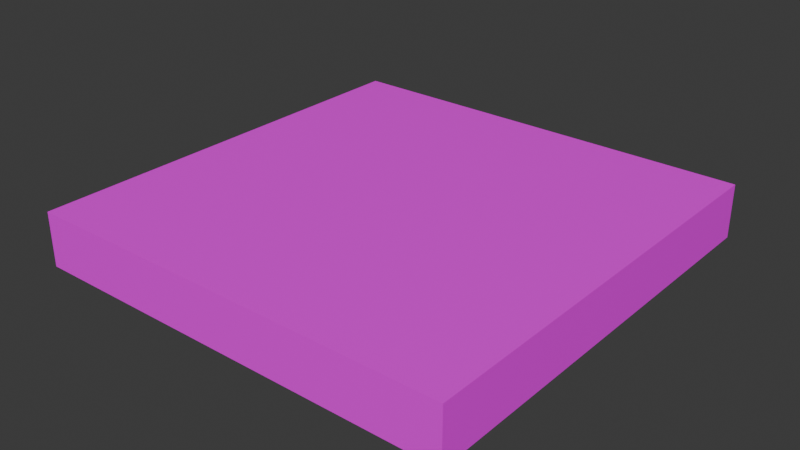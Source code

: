 # Source: Board.blend  (saved by Blender 4.5.91; exported with 4.5.12 LTS)
import bpy
from mathutils import Matrix  # noqa: F401  (used for matrix-valued properties, if any)

bpy.ops.wm.read_factory_settings(use_empty=True)
scene = bpy.context.scene
scene.name = 'Scene'

# ---- collections
col_collection = bpy.data.collections.new('Collection'); scene.collection.children.link(col_collection)

# ---- images (referenced by path relative to the original .blend; pixels are not part of the script)
import os
ASSET_DIR = os.environ.get("B2B_ASSET_DIR", "")  # directory of the original .blend (textures are referenced by path, not embedded)
HERE = os.path.dirname(os.path.abspath(__file__))  # packed textures are extracted next to this script under _unpacked/

def load_image(name, relpath, width, height, colorspace="sRGB"):
    """Load a texture the original file referenced (path relative to the .blend, or extracted next to this script)."""
    p = next((c for c in (os.path.join(HERE, relpath), os.path.join(ASSET_DIR, relpath)) if relpath and os.path.exists(c)), "")
    if p:
        img = bpy.data.images.load(p, check_existing=True)
        img.name = name
    else:  # same state as the original file: an image datablock whose file is absent (Cycles renders it pink)
        img = bpy.data.images.new(name, width, height)
        img.source = "FILE"
        img.filepath = "//" + (relpath or name)
    img.colorspace_settings.name = colorspace
    return img
img_imphenziapalette01_png_001 = load_image('ImphenziaPalette01.png.001', 'ImphenziaPalette01.png', 1024, 1024, 'sRGB')

# ---- materials (node trees are filled in below, after node groups)
mat_material = bpy.data.materials.new('Material')
mat_material.alpha_threshold = 0.0
mat_material.roughness = 0.5
mat_material.line_color = (0.0, 0.0, 0.0, 1.0)

# ---- material node trees
mat_material.use_nodes = True; mat_material.node_tree.nodes.clear()
_N = mat_material.node_tree.nodes; _L = mat_material.node_tree.links
n0 = _N.new('ShaderNodeOutputMaterial'); n0.name = 'Material Output'; n0.location = (200, 100)
n1 = _N.new('ShaderNodeBsdfPrincipled'); n1.name = 'Principled BSDF'; n1.location = (-200, 100)
n1.inputs[3].default_value = 1.45
n2 = _N.new('ShaderNodeTexImage'); n2.name = 'Image Texture'; n2.location = (-547, 12)
n2.image = img_imphenziapalette01_png_001
n2.interpolation = 'Closest'
_L.new(n1.outputs[0], n0.inputs[0])
_L.new(n2.outputs[0], n1.inputs[0])
n0.is_active_output = True

# ---- world
world_world = bpy.data.worlds.new('World'); scene.world = world_world
world_world.use_nodes = True; world_world.node_tree.nodes.clear()
_N = world_world.node_tree.nodes; _L = world_world.node_tree.links
n0 = _N.new('ShaderNodeOutputWorld'); n0.name = 'World Output'; n0.location = (200, 100)
n1 = _N.new('ShaderNodeBackground'); n1.name = 'Background'; n1.location = (-200, 100)
n1.inputs[0].default_value = (0.05088, 0.05088, 0.05088, 1.0)
_L.new(n1.outputs[0], n0.inputs[0])
n0.is_active_output = True
world_world.color = (0.05088, 0.05088, 0.05088)
world_world.sun_shadow_jitter_overblur = 0.0

# ---- meshes
me_cube = bpy.data.meshes.new('Cube')
me_cube.from_pydata([(0.0, 8.0, 0.0), (0.0, 8.0, -1.0), (0.0, 0.0, 0.0), (0.0, 0.0, -1.0), (-8.0, 8.0, 0.0), (-8.0, 8.0, -1.0), (-8.0, 0.0, 0.0), (-8.0, 0.0, -1.0), (-8.0, 7.0, -1.0), (-8.0, 6.0, -1.0), (-8.0, 5.0, -1.0), (-8.0, 4.0, -1.0), (-8.0, 3.0, -1.0), (-8.0, 2.0, -1.0), (-8.0, 1.0, -1.0), (0.0, 7.0, 0.0), (0.0, 6.0, 0.0), (0.0, 5.0, 0.0), (0.0, 4.0, 0.0), (0.0, 3.0, 0.0), (0.0, 2.0, 0.0), (0.0, 1.0, 0.0), (-8.0, 1.0, 0.0), (-8.0, 2.0, 0.0), (-8.0, 3.0, 0.0), (-8.0, 4.0, 0.0), (-8.0, 5.0, 0.0), (-8.0, 6.0, 0.0), (-8.0, 7.0, 0.0), (0.0, 1.0, -1.0), (0.0, 2.0, -1.0), (0.0, 3.0, -1.0), (0.0, 4.0, -1.0), (0.0, 5.0, -1.0), (0.0, 6.0, -1.0), (0.0, 7.0, -1.0), (-1.0, 8.0, -1.0), (-2.0, 8.0, -1.0), (-3.0, 8.0, -1.0), (-4.0, 8.0, -1.0), (-5.0, 8.0, -1.0), (-6.0, 8.0, -1.0), (-7.0, 8.0, -1.0), (-1.0, 0.0, 0.0), (-2.0, 0.0, 0.0), (-3.0, 0.0, 0.0), (-4.0, 0.0, 0.0), (-5.0, 0.0, 0.0), (-6.0, 0.0, 0.0), (-7.0, 0.0, 0.0), (-7.0, 0.0, -1.0), (-6.0, 0.0, -1.0), (-5.0, 0.0, -1.0), (-4.0, 0.0, -1.0), (-3.0, 0.0, -1.0), (-2.0, 0.0, -1.0), (-1.0, 0.0, -1.0), (-7.0, 8.0, 0.0), (-6.0, 8.0, 0.0), (-5.0, 8.0, 0.0), (-4.0, 8.0, 0.0), (-3.0, 8.0, 0.0), (-2.0, 8.0, 0.0), (-1.0, 8.0, 0.0), (-1.0, 7.0, -1.0), (-2.0, 7.0, -1.0), (-3.0, 7.0, -1.0), (-4.0, 7.0, -1.0), (-5.0, 7.0, -1.0), (-6.0, 7.0, -1.0), (-7.0, 7.0, -1.0), (-1.0, 6.0, -1.0), (-2.0, 6.0, -1.0), (-3.0, 6.0, -1.0), (-4.0, 6.0, -1.0), (-5.0, 6.0, -1.0), (-6.0, 6.0, -1.0), (-7.0, 6.0, -1.0), (-1.0, 5.0, -1.0), (-2.0, 5.0, -1.0), (-3.0, 5.0, -1.0), (-4.0, 5.0, -1.0), (-5.0, 5.0, -1.0), (-6.0, 5.0, -1.0), (-7.0, 5.0, -1.0), (-1.0, 4.0, -1.0), (-2.0, 4.0, -1.0), (-3.0, 4.0, -1.0), (-4.0, 4.0, -1.0), (-5.0, 4.0, -1.0), (-6.0, 4.0, -1.0), (-7.0, 4.0, -1.0), (-1.0, 3.0, -1.0), (-2.0, 3.0, -1.0), (-3.0, 3.0, -1.0), (-4.0, 3.0, -1.0), (-5.0, 3.0, -1.0), (-6.0, 3.0, -1.0), (-7.0, 3.0, -1.0), (-1.0, 2.0, -1.0), (-2.0, 2.0, -1.0), (-3.0, 2.0, -1.0), (-4.0, 2.0, -1.0), (-5.0, 2.0, -1.0), (-6.0, 2.0, -1.0), (-7.0, 2.0, -1.0), (-1.0, 1.0, -1.0), (-2.0, 1.0, -1.0), (-3.0, 1.0, -1.0), (-4.0, 1.0, -1.0), (-5.0, 1.0, -1.0), (-6.0, 1.0, -1.0), (-7.0, 1.0, -1.0), (-7.0, 7.0, 0.0), (-6.0, 7.0, 0.0), (-5.0, 7.0, 0.0), (-4.0, 7.0, 0.0), (-3.0, 7.0, 0.0), (-2.0, 7.0, 0.0), (-1.0, 7.0, 0.0), (-7.0, 6.0, 0.0), (-6.0, 6.0, 0.0), (-5.0, 6.0, 0.0), (-4.0, 6.0, 0.0), (-3.0, 6.0, 0.0), (-2.0, 6.0, 0.0), (-1.0, 6.0, 0.0), (-7.0, 5.0, 0.0), (-6.0, 5.0, 0.0), (-5.0, 5.0, 0.0), (-4.0, 5.0, 0.0), (-3.0, 5.0, 0.0), (-2.0, 5.0, 0.0), (-1.0, 5.0, 0.0), (-7.0, 4.0, 0.0), (-6.0, 4.0, 0.0), (-5.0, 4.0, 0.0), (-4.0, 4.0, 0.0), (-3.0, 4.0, 0.0), (-2.0, 4.0, 0.0), (-1.0, 4.0, 0.0), (-7.0, 3.0, 0.0), (-6.0, 3.0, 0.0), (-5.0, 3.0, 0.0), (-4.0, 3.0, 0.0), (-3.0, 3.0, 0.0), (-2.0, 3.0, 0.0), (-1.0, 3.0, 0.0), (-7.0, 2.0, 0.0), (-6.0, 2.0, 0.0), (-5.0, 2.0, 0.0), (-4.0, 2.0, 0.0), (-3.0, 2.0, 0.0), (-2.0, 2.0, 0.0), (-1.0, 2.0, 0.0), (-7.0, 1.0, 0.0), (-6.0, 1.0, 0.0), (-5.0, 1.0, 0.0), (-4.0, 1.0, 0.0), (-3.0, 1.0, 0.0), (-2.0, 1.0, 0.0), (-1.0, 1.0, 0.0)], [], [(155, 22, 6, 49), (50, 49, 6, 7), (8, 28, 4, 5), (106, 29, 3, 56), (29, 21, 2, 3), (36, 63, 0, 1), (1, 0, 15, 35), (35, 15, 16, 34), (34, 16, 17, 33), (33, 17, 18, 32), (32, 18, 19, 31), (31, 19, 20, 30), (30, 20, 21, 29), (36, 1, 35, 64), (64, 35, 34, 71), (71, 34, 33, 78), (78, 33, 32, 85), (85, 32, 31, 92), (92, 31, 30, 99), (99, 30, 29, 106), (7, 6, 22, 14), (14, 22, 23, 13), (13, 23, 24, 12), (12, 24, 25, 11), (11, 25, 26, 10), (10, 26, 27, 9), (9, 27, 28, 8), (57, 4, 28, 113), (113, 28, 27, 120), (120, 27, 26, 127), (127, 26, 25, 134), (134, 25, 24, 141), (141, 24, 23, 148), (148, 23, 22, 155), (20, 154, 161, 21), (154, 153, 160, 161), (153, 152, 159, 160), (152, 151, 158, 159), (151, 150, 157, 158), (150, 149, 156, 157), (149, 148, 155, 156), (19, 147, 154, 20), (147, 146, 153, 154), (146, 145, 152, 153), (145, 144, 151, 152), (144, 143, 150, 151), (143, 142, 149, 150), (142, 141, 148, 149), (18, 140, 147, 19), (140, 139, 146, 147), (139, 138, 145, 146), (138, 137, 144, 145), (137, 136, 143, 144), (136, 135, 142, 143), (135, 134, 141, 142), (17, 133, 140, 18), (133, 132, 139, 140), (132, 131, 138, 139), (131, 130, 137, 138), (130, 129, 136, 137), (129, 128, 135, 136), (128, 127, 134, 135), (16, 126, 133, 17), (126, 125, 132, 133), (125, 124, 131, 132), (124, 123, 130, 131), (123, 122, 129, 130), (122, 121, 128, 129), (121, 120, 127, 128), (15, 119, 126, 16), (119, 118, 125, 126), (118, 117, 124, 125), (117, 116, 123, 124), (116, 115, 122, 123), (115, 114, 121, 122), (114, 113, 120, 121), (0, 63, 119, 15), (63, 62, 118, 119), (62, 61, 117, 118), (61, 60, 116, 117), (60, 59, 115, 116), (59, 58, 114, 115), (58, 57, 113, 114), (13, 105, 112, 14), (105, 104, 111, 112), (104, 103, 110, 111), (103, 102, 109, 110), (102, 101, 108, 109), (101, 100, 107, 108), (100, 99, 106, 107), (12, 98, 105, 13), (98, 97, 104, 105), (97, 96, 103, 104), (96, 95, 102, 103), (95, 94, 101, 102), (94, 93, 100, 101), (93, 92, 99, 100), (11, 91, 98, 12), (91, 90, 97, 98), (90, 89, 96, 97), (89, 88, 95, 96), (88, 87, 94, 95), (87, 86, 93, 94), (86, 85, 92, 93), (10, 84, 91, 11), (84, 83, 90, 91), (83, 82, 89, 90), (82, 81, 88, 89), (81, 80, 87, 88), (80, 79, 86, 87), (79, 78, 85, 86), (9, 77, 84, 10), (77, 76, 83, 84), (76, 75, 82, 83), (75, 74, 81, 82), (74, 73, 80, 81), (73, 72, 79, 80), (72, 71, 78, 79), (8, 70, 77, 9), (70, 69, 76, 77), (69, 68, 75, 76), (68, 67, 74, 75), (67, 66, 73, 74), (66, 65, 72, 73), (65, 64, 71, 72), (5, 42, 70, 8), (42, 41, 69, 70), (41, 40, 68, 69), (40, 39, 67, 68), (39, 38, 66, 67), (38, 37, 65, 66), (37, 36, 64, 65), (5, 4, 57, 42), (42, 57, 58, 41), (41, 58, 59, 40), (40, 59, 60, 39), (39, 60, 61, 38), (38, 61, 62, 37), (37, 62, 63, 36), (14, 112, 50, 7), (112, 111, 51, 50), (111, 110, 52, 51), (110, 109, 53, 52), (109, 108, 54, 53), (108, 107, 55, 54), (107, 106, 56, 55), (3, 2, 43, 56), (56, 43, 44, 55), (55, 44, 45, 54), (54, 45, 46, 53), (53, 46, 47, 52), (52, 47, 48, 51), (51, 48, 49, 50), (21, 161, 43, 2), (161, 160, 44, 43), (160, 159, 45, 44), (159, 158, 46, 45), (158, 157, 47, 46), (157, 156, 48, 47), (156, 155, 49, 48)])
_uv = me_cube.uv_layers.new(name='UVMap')
_uv.uv.foreach_set('vector', [0.6985, 0.4359, 0.6985, 0.4359, 0.6985, 0.4359, 0.6985, 0.4359, 0.5435, 0.4359, 0.5435, 0.4359, 0.5435, 0.4359, 0.5435, 0.4359, 0.5435, 0.4359, 0.5435, 0.4359, 0.5435, 0.4359, 0.5435, 0.4359, 0.5435, 0.4359, 0.5435, 0.4359, 0.5435, 0.4359, 0.5435, 0.4359, 0.5435, 0.4359, 0.5435, 0.4359, 0.5435, 0.4359, 0.5435, 0.4359, 0.5435, 0.4359, 0.5435, 0.4359, 0.5435, 0.4359, 0.5435, 0.4359, 0.5435, 0.4359, 0.5435, 0.4359, 0.5435, 0.4359, 0.5435, 0.4359, 0.5435, 0.4359, 0.5435, 0.4359, 0.5435, 0.4359, 0.5435, 0.4359, 0.5435, 0.4359, 0.5435, 0.4359, 0.5435, 0.4359, 0.5435, 0.4359, 0.5435, 0.4359, 0.5435, 0.4359, 0.5435, 0.4359, 0.5435, 0.4359, 0.5435, 0.4359, 0.5435, 0.4359, 0.5435, 0.4359, 0.5435, 0.4359, 0.5435, 0.4359, 0.5435, 0.4359, 0.5435, 0.4359, 0.5435, 0.4359, 0.5435, 0.4359, 0.5435, 0.4359, 0.5435, 0.4359, 0.5435, 0.4359, 0.5435, 0.4359, 0.5435, 0.4359, 0.5435, 0.4359, 0.5435, 0.4359, 0.5435, 0.4359, 0.5435, 0.4359, 0.5435, 0.4359, 0.5435, 0.4359, 0.5435, 0.4359, 0.5435, 0.4359, 0.5435, 0.4359, 0.5435, 0.4359, 0.5435, 0.4359, 0.5435, 0.4359, 0.5435, 0.4359, 0.5435, 0.4359, 0.5435, 0.4359, 0.5435, 0.4359, 0.5435, 0.4359, 0.5435, 0.4359, 0.5435, 0.4359, 0.5435, 0.4359, 0.5435, 0.4359, 0.5435, 0.4359, 0.5435, 0.4359, 0.5435, 0.4359, 0.5435, 0.4359, 0.5435, 0.4359, 0.5435, 0.4359, 0.5435, 0.4359, 0.5435, 0.4359, 0.5435, 0.4359, 0.5435, 0.4359, 0.5435, 0.4359, 0.5435, 0.4359, 0.5435, 0.4359, 0.5435, 0.4359, 0.5435, 0.4359, 0.5435, 0.4359, 0.5435, 0.4359, 0.5435, 0.4359, 0.5435, 0.4359, 0.5435, 0.4359, 0.5435, 0.4359, 0.5435, 0.4359, 0.5435, 0.4359, 0.5435, 0.4359, 0.5435, 0.4359, 0.5435, 0.4359, 0.5435, 0.4359, 0.5435, 0.4359, 0.5435, 0.4359, 0.5435, 0.4359, 0.5435, 0.4359, 0.5435, 0.4359, 0.5435, 0.4359, 0.3146, 0.4384, 0.3146, 0.4384, 0.3146, 0.4384, 0.3146, 0.4384, 0.6985, 0.4359, 0.6985, 0.4359, 0.6985, 0.4359, 0.6985, 0.4359, 0.3146, 0.4384, 0.3146, 0.4384, 0.3146, 0.4384, 0.3146, 0.4384, 0.6985, 0.4359, 0.6985, 0.4359, 0.6985, 0.4359, 0.6985, 0.4359, 0.3146, 0.4384, 0.3146, 0.4384, 0.3146, 0.4384, 0.3146, 0.4384, 0.6985, 0.4359, 0.6985, 0.4359, 0.6985, 0.4359, 0.6985, 0.4359, 0.3146, 0.4384, 0.3146, 0.4384, 0.3146, 0.4384, 0.3146, 0.4384, 0.6985, 0.4359, 0.6985, 0.4359, 0.6985, 0.4359, 0.6985, 0.4359, 0.3146, 0.4384, 0.3146, 0.4384, 0.3146, 0.4384, 0.3146, 0.4384, 0.6985, 0.4359, 0.6985, 0.4359, 0.6985, 0.4359, 0.6985, 0.4359, 0.3146, 0.4384, 0.3146, 0.4384, 0.3146, 0.4384, 0.3146, 0.4384, 0.6985, 0.4359, 0.6985, 0.4359, 0.6985, 0.4359, 0.6985, 0.4359, 0.3146, 0.4384, 0.3146, 0.4384, 0.3146, 0.4384, 0.3146, 0.4384, 0.6985, 0.4359, 0.6985, 0.4359, 0.6985, 0.4359, 0.6985, 0.4359, 0.3146, 0.4384, 0.3146, 0.4384, 0.3146, 0.4384, 0.3146, 0.4384, 0.6985, 0.4359, 0.6985, 0.4359, 0.6985, 0.4359, 0.6985, 0.4359, 0.3146, 0.4384, 0.3146, 0.4384, 0.3146, 0.4384, 0.3146, 0.4384, 0.6985, 0.4359, 0.6985, 0.4359, 0.6985, 0.4359, 0.6985, 0.4359, 0.3146, 0.4384, 0.3146, 0.4384, 0.3146, 0.4384, 0.3146, 0.4384, 0.6985, 0.4359, 0.6985, 0.4359, 0.6985, 0.4359, 0.6985, 0.4359, 0.3146, 0.4384, 0.3146, 0.4384, 0.3146, 0.4384, 0.3146, 0.4384, 0.6985, 0.4359, 0.6985, 0.4359, 0.6985, 0.4359, 0.6985, 0.4359, 0.3146, 0.4384, 0.3146, 0.4384, 0.3146, 0.4384, 0.3146, 0.4384, 0.6985, 0.4359, 0.6985, 0.4359, 0.6985, 0.4359, 0.6985, 0.4359, 0.3146, 0.4384, 0.3146, 0.4384, 0.3146, 0.4384, 0.3146, 0.4384, 0.6985, 0.4359, 0.6985, 0.4359, 0.6985, 0.4359, 0.6985, 0.4359, 0.3146, 0.4384, 0.3146, 0.4384, 0.3146, 0.4384, 0.3146, 0.4384, 0.6985, 0.4359, 0.6985, 0.4359, 0.6985, 0.4359, 0.6985, 0.4359, 0.3146, 0.4384, 0.3146, 0.4384, 0.3146, 0.4384, 0.3146, 0.4384, 0.6985, 0.4359, 0.6985, 0.4359, 0.6985, 0.4359, 0.6985, 0.4359, 0.3146, 0.4384, 0.3146, 0.4384, 0.3146, 0.4384, 0.3146, 0.4384, 0.6985, 0.4359, 0.6985, 0.4359, 0.6985, 0.4359, 0.6985, 0.4359, 0.3146, 0.4384, 0.3146, 0.4384, 0.3146, 0.4384, 0.3146, 0.4384, 0.6985, 0.4359, 0.6985, 0.4359, 0.6985, 0.4359, 0.6985, 0.4359, 0.3146, 0.4384, 0.3146, 0.4384, 0.3146, 0.4384, 0.3146, 0.4384, 0.6985, 0.4359, 0.6985, 0.4359, 0.6985, 0.4359, 0.6985, 0.4359, 0.3146, 0.4384, 0.3146, 0.4384, 0.3146, 0.4384, 0.3146, 0.4384, 0.6985, 0.4359, 0.6985, 0.4359, 0.6985, 0.4359, 0.6985, 0.4359, 0.3146, 0.4384, 0.3146, 0.4384, 0.3146, 0.4384, 0.3146, 0.4384, 0.6985, 0.4359, 0.6985, 0.4359, 0.6985, 0.4359, 0.6985, 0.4359, 0.3146, 0.4384, 0.3146, 0.4384, 0.3146, 0.4384, 0.3146, 0.4384, 0.6985, 0.4359, 0.6985, 0.4359, 0.6985, 0.4359, 0.6985, 0.4359, 0.3146, 0.4384, 0.3146, 0.4384, 0.3146, 0.4384, 0.3146, 0.4384, 0.6985, 0.4359, 0.6985, 0.4359, 0.6985, 0.4359, 0.6985, 0.4359, 0.3146, 0.4384, 0.3146, 0.4384, 0.3146, 0.4384, 0.3146, 0.4384, 0.6985, 0.4359, 0.6985, 0.4359, 0.6985, 0.4359, 0.6985, 0.4359, 0.3146, 0.4384, 0.3146, 0.4384, 0.3146, 0.4384, 0.3146, 0.4384, 0.6985, 0.4359, 0.6985, 0.4359, 0.6985, 0.4359, 0.6985, 0.4359, 0.3146, 0.4384, 0.3146, 0.4384, 0.3146, 0.4384, 0.3146, 0.4384, 0.6985, 0.4359, 0.6985, 0.4359, 0.6985, 0.4359, 0.6985, 0.4359, 0.3146, 0.4384, 0.3146, 0.4384, 0.3146, 0.4384, 0.3146, 0.4384, 0.6985, 0.4359, 0.6985, 0.4359, 0.6985, 0.4359, 0.6985, 0.4359, 0.3146, 0.4384, 0.3146, 0.4384, 0.3146, 0.4384, 0.3146, 0.4384, 0.6985, 0.4359, 0.6985, 0.4359, 0.6985, 0.4359, 0.6985, 0.4359, 0.3146, 0.4384, 0.3146, 0.4384, 0.3146, 0.4384, 0.3146, 0.4384, 0.6985, 0.4359, 0.6985, 0.4359, 0.6985, 0.4359, 0.6985, 0.4359, 0.5435, 0.4359, 0.5435, 0.4359, 0.5435, 0.4359, 0.5435, 0.4359, 0.5435, 0.4359, 0.5435, 0.4359, 0.5435, 0.4359, 0.5435, 0.4359, 0.5435, 0.4359, 0.5435, 0.4359, 0.5435, 0.4359, 0.5435, 0.4359, 0.5435, 0.4359, 0.5435, 0.4359, 0.5435, 0.4359, 0.5435, 0.4359, 0.5435, 0.4359, 0.5435, 0.4359, 0.5435, 0.4359, 0.5435, 0.4359, 0.5435, 0.4359, 0.5435, 0.4359, 0.5435, 0.4359, 0.5435, 0.4359, 0.5435, 0.4359, 0.5435, 0.4359, 0.5435, 0.4359, 0.5435, 0.4359, 0.5435, 0.4359, 0.5435, 0.4359, 0.5435, 0.4359, 0.5435, 0.4359, 0.5435, 0.4359, 0.5435, 0.4359, 0.5435, 0.4359, 0.5435, 0.4359, 0.5435, 0.4359, 0.5435, 0.4359, 0.5435, 0.4359, 0.5435, 0.4359, 0.5435, 0.4359, 0.5435, 0.4359, 0.5435, 0.4359, 0.5435, 0.4359, 0.5435, 0.4359, 0.5435, 0.4359, 0.5435, 0.4359, 0.5435, 0.4359, 0.5435, 0.4359, 0.5435, 0.4359, 0.5435, 0.4359, 0.5435, 0.4359, 0.5435, 0.4359, 0.5435, 0.4359, 0.5435, 0.4359, 0.5435, 0.4359, 0.5435, 0.4359, 0.5435, 0.4359, 0.5435, 0.4359, 0.5435, 0.4359, 0.5435, 0.4359, 0.5435, 0.4359, 0.5435, 0.4359, 0.5435, 0.4359, 0.5435, 0.4359, 0.5435, 0.4359, 0.5435, 0.4359, 0.5435, 0.4359, 0.5435, 0.4359, 0.5435, 0.4359, 0.5435, 0.4359, 0.5435, 0.4359, 0.5435, 0.4359, 0.5435, 0.4359, 0.5435, 0.4359, 0.5435, 0.4359, 0.5435, 0.4359, 0.5435, 0.4359, 0.5435, 0.4359, 0.5435, 0.4359, 0.5435, 0.4359, 0.5435, 0.4359, 0.5435, 0.4359, 0.5435, 0.4359, 0.5435, 0.4359, 0.5435, 0.4359, 0.5435, 0.4359, 0.5435, 0.4359, 0.5435, 0.4359, 0.5435, 0.4359, 0.5435, 0.4359, 0.5435, 0.4359, 0.5435, 0.4359, 0.5435, 0.4359, 0.5435, 0.4359, 0.5435, 0.4359, 0.5435, 0.4359, 0.5435, 0.4359, 0.5435, 0.4359, 0.5435, 0.4359, 0.5435, 0.4359, 0.5435, 0.4359, 0.5435, 0.4359, 0.5435, 0.4359, 0.5435, 0.4359, 0.5435, 0.4359, 0.5435, 0.4359, 0.5435, 0.4359, 0.5435, 0.4359, 0.5435, 0.4359, 0.5435, 0.4359, 0.5435, 0.4359, 0.5435, 0.4359, 0.5435, 0.4359, 0.5435, 0.4359, 0.5435, 0.4359, 0.5435, 0.4359, 0.5435, 0.4359, 0.5435, 0.4359, 0.5435, 0.4359, 0.5435, 0.4359, 0.5435, 0.4359, 0.5435, 0.4359, 0.5435, 0.4359, 0.5435, 0.4359, 0.5435, 0.4359, 0.5435, 0.4359, 0.5435, 0.4359, 0.5435, 0.4359, 0.5435, 0.4359, 0.5435, 0.4359, 0.5435, 0.4359, 0.5435, 0.4359, 0.5435, 0.4359, 0.5435, 0.4359, 0.5435, 0.4359, 0.5435, 0.4359, 0.5435, 0.4359, 0.5435, 0.4359, 0.5435, 0.4359, 0.5435, 0.4359, 0.5435, 0.4359, 0.5435, 0.4359, 0.5435, 0.4359, 0.5435, 0.4359, 0.5435, 0.4359, 0.5435, 0.4359, 0.5435, 0.4359, 0.5435, 0.4359, 0.5435, 0.4359, 0.5435, 0.4359, 0.5435, 0.4359, 0.5435, 0.4359, 0.5435, 0.4359, 0.5435, 0.4359, 0.5435, 0.4359, 0.5435, 0.4359, 0.5435, 0.4359, 0.5435, 0.4359, 0.5435, 0.4359, 0.5435, 0.4359, 0.5435, 0.4359, 0.5435, 0.4359, 0.5435, 0.4359, 0.5435, 0.4359, 0.5435, 0.4359, 0.5435, 0.4359, 0.5435, 0.4359, 0.5435, 0.4359, 0.5435, 0.4359, 0.5435, 0.4359, 0.5435, 0.4359, 0.5435, 0.4359, 0.5435, 0.4359, 0.5435, 0.4359, 0.5435, 0.4359, 0.5435, 0.4359, 0.5435, 0.4359, 0.5435, 0.4359, 0.5435, 0.4359, 0.5435, 0.4359, 0.5435, 0.4359, 0.5435, 0.4359, 0.5435, 0.4359, 0.5435, 0.4359, 0.5435, 0.4359, 0.5435, 0.4359, 0.5435, 0.4359, 0.5435, 0.4359, 0.5435, 0.4359, 0.5435, 0.4359, 0.5435, 0.4359, 0.5435, 0.4359, 0.5435, 0.4359, 0.5435, 0.4359, 0.5435, 0.4359, 0.5435, 0.4359, 0.5435, 0.4359, 0.5435, 0.4359, 0.5435, 0.4359, 0.5607, 0.4322, 0.5607, 0.4322, 0.5607, 0.4322, 0.5607, 0.4322, 0.5607, 0.4322, 0.5607, 0.4322, 0.5607, 0.4322, 0.5607, 0.4322, 0.5607, 0.4322, 0.5607, 0.4322, 0.5607, 0.4322, 0.5607, 0.4322, 0.5607, 0.4322, 0.5607, 0.4322, 0.5607, 0.4322, 0.5607, 0.4322, 0.5435, 0.4359, 0.5435, 0.4359, 0.5435, 0.4359, 0.5435, 0.4359, 0.5435, 0.4359, 0.5435, 0.4359, 0.5435, 0.4359, 0.5435, 0.4359, 0.5435, 0.4359, 0.5435, 0.4359, 0.5435, 0.4359, 0.5435, 0.4359, 0.5435, 0.4359, 0.5435, 0.4359, 0.5435, 0.4359, 0.5435, 0.4359, 0.5435, 0.4359, 0.5435, 0.4359, 0.5435, 0.4359, 0.5435, 0.4359, 0.5435, 0.4359, 0.5435, 0.4359, 0.5435, 0.4359, 0.5435, 0.4359, 0.5435, 0.4359, 0.5435, 0.4359, 0.5435, 0.4359, 0.5435, 0.4359, 0.5435, 0.4359, 0.5435, 0.4359, 0.5435, 0.4359, 0.5435, 0.4359, 0.5435, 0.4359, 0.5435, 0.4359, 0.5435, 0.4359, 0.5435, 0.4359, 0.5435, 0.4359, 0.5435, 0.4359, 0.5435, 0.4359, 0.5435, 0.4359, 0.5435, 0.4359, 0.5435, 0.4359, 0.5435, 0.4359, 0.5435, 0.4359, 0.5435, 0.4359, 0.5435, 0.4359, 0.5435, 0.4359, 0.5435, 0.4359, 0.5435, 0.4359, 0.5435, 0.4359, 0.5435, 0.4359, 0.5435, 0.4359, 0.5435, 0.4359, 0.5435, 0.4359, 0.5435, 0.4359, 0.5435, 0.4359, 0.5435, 0.4359, 0.5435, 0.4359, 0.5435, 0.4359, 0.5435, 0.4359, 0.5435, 0.4359, 0.5435, 0.4359, 0.5435, 0.4359, 0.5435, 0.4359, 0.3146, 0.4384, 0.3146, 0.4384, 0.3146, 0.4384, 0.3146, 0.4384, 0.6985, 0.4359, 0.6985, 0.4359, 0.6985, 0.4359, 0.6985, 0.4359, 0.3146, 0.4384, 0.3146, 0.4384, 0.3146, 0.4384, 0.3146, 0.4384, 0.6985, 0.4359, 0.6985, 0.4359, 0.6985, 0.4359, 0.6985, 0.4359, 0.3146, 0.4384, 0.3146, 0.4384, 0.3146, 0.4384, 0.3146, 0.4384, 0.6985, 0.4359, 0.6985, 0.4359, 0.6985, 0.4359, 0.6985, 0.4359, 0.3146, 0.4384, 0.3146, 0.4384, 0.3146, 0.4384, 0.3146, 0.4384])
me_cube.materials.append(mat_material)
me_cube.use_mirror_vertex_groups = False
me_cube.update()

# ---- objects
ob_cube = bpy.data.objects.new('Cube', me_cube)

# ---- transforms, parenting, visibility, modifiers, constraints
ob_cube.location = (4.0, -4.0, 0.5)
ob_cube.lock_rotations_4d = False
ob_cube.empty_display_type = 'ARROWS'
ob_cube.lineart.crease_threshold = 0.0

# ---- collection membership
col_collection.objects.link(ob_cube)

# ---- scene / render settings (as saved in the file)
scene.frame_start = 1; scene.frame_end = 250; scene.frame_set(1)
scene.render.engine = 'BLENDER_EEVEE_NEXT'
bpy.context.view_layer.update()

# ---- added for rendering (the .blend has no active camera and no usable light): camera, sun
cam_auto = bpy.data.cameras.new('AutoCamera')
cam_auto.lens = 50.0
cam_auto.sensor_width = 36.0
cam_auto.clip_end = 1000.0
ob_auto_camera = bpy.data.objects.new('AutoCamera', cam_auto)
scene.collection.objects.link(ob_auto_camera)
ob_auto_camera.location = (10.5085, -12.6102, 8.40683)
ob_auto_camera.rotation_euler = (1.09748, -7.21219e-08, 0.694738)
scene.camera = ob_auto_camera
light_auto_sun = bpy.data.lights.new('AutoSun', 'SUN')
light_auto_sun.energy = 3.0
light_auto_sun.angle = 0.0523599
ob_auto_sun = bpy.data.objects.new('AutoSun', light_auto_sun)
scene.collection.objects.link(ob_auto_sun)
ob_auto_sun.rotation_euler = (0.872665, 0.174533, 0.523599)
bpy.context.view_layer.update()
